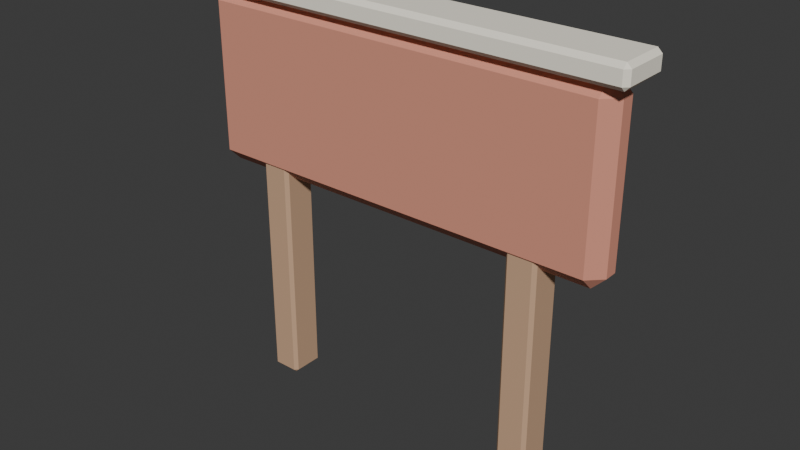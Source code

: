 # Source: sign.blend  (saved by Blender 5.2.44; exported with 4.5.12 LTS)
import bpy
from mathutils import Matrix  # noqa: F401  (used for matrix-valued properties, if any)

bpy.ops.wm.read_factory_settings(use_empty=True)
scene = bpy.context.scene
scene.name = 'Scene'

# ---- collections
col_collection = bpy.data.collections.new('Collection'); scene.collection.children.link(col_collection)

# ---- materials (node trees are filled in below, after node groups)
mat_wood = bpy.data.materials.new('Wood')
mat_wood.diffuse_color = (0.5961, 0.3765, 0.2353, 1.0)
mat_paint = bpy.data.materials.new('Paint')
mat_paint.diffuse_color = (0.7255, 0.302, 0.2118, 1.0)
mat_cream = bpy.data.materials.new('Cream')
mat_cream.diffuse_color = (1.0, 0.9451, 0.8078, 1.0)

# ---- material node trees
mat_wood.use_nodes = True; mat_wood.node_tree.nodes.clear()
_N = mat_wood.node_tree.nodes; _L = mat_wood.node_tree.links
n0 = _N.new('ShaderNodeBsdfPrincipled'); n0.name = 'BSDF - Pré-fundamentado'; n0.location = (-200, 100)
n0.inputs[0].default_value = (0.5961, 0.3765, 0.2353, 1.0)
n0.inputs[2].default_value = 0.85
n0.inputs[10].default_value = 0.005
n1 = _N.new('ShaderNodeOutputMaterial'); n1.name = 'Saída de material'; n1.location = (200, 100)
_L.new(n0.outputs[0], n1.inputs[0])
n1.is_active_output = True
mat_paint.use_nodes = True; mat_paint.node_tree.nodes.clear()
_N = mat_paint.node_tree.nodes; _L = mat_paint.node_tree.links
n0 = _N.new('ShaderNodeBsdfPrincipled'); n0.name = 'BSDF - Pré-fundamentado'; n0.location = (-200, 100)
n0.inputs[0].default_value = (0.7255, 0.302, 0.2118, 1.0)
n0.inputs[2].default_value = 0.85
n0.inputs[10].default_value = 0.005
n1 = _N.new('ShaderNodeOutputMaterial'); n1.name = 'Saída de material'; n1.location = (200, 100)
_L.new(n0.outputs[0], n1.inputs[0])
n1.is_active_output = True
mat_cream.use_nodes = True; mat_cream.node_tree.nodes.clear()
_N = mat_cream.node_tree.nodes; _L = mat_cream.node_tree.links
n0 = _N.new('ShaderNodeBsdfPrincipled'); n0.name = 'BSDF - Pré-fundamentado'; n0.location = (-200, 100)
n0.inputs[0].default_value = (1.0, 0.9451, 0.8078, 1.0)
n0.inputs[2].default_value = 0.85
n0.inputs[10].default_value = 0.005
n1 = _N.new('ShaderNodeOutputMaterial'); n1.name = 'Saída de material'; n1.location = (200, 100)
_L.new(n0.outputs[0], n1.inputs[0])
n1.is_active_output = True

# ---- world
world_world = bpy.data.worlds.new('World'); scene.world = world_world
world_world.use_nodes = True; world_world.node_tree.nodes.clear()
_N = world_world.node_tree.nodes; _L = world_world.node_tree.links
n0 = _N.new('ShaderNodeOutputWorld'); n0.name = 'World Output'; n0.location = (200, 100)
n1 = _N.new('ShaderNodeBackground'); n1.name = 'Background'; n1.location = (-200, 100)
n1.inputs[0].default_value = (0.05088, 0.05088, 0.05088, 1.0)
_L.new(n1.outputs[0], n0.inputs[0])
n0.is_active_output = True
world_world.color = (0.05088, 0.05088, 0.05088)
world_world.sun_shadow_jitter_overblur = 0.0

# ---- meshes
me_cubo_056 = bpy.data.meshes.new('Cubo.056')
me_cubo_056.from_pydata([(-0.695, -0.065, 0.0), (-0.695, -0.08, 0.015), (-0.71, -0.065, 0.015), (-0.695, -0.08, 1.385), (-0.695, -0.065, 1.4), (-0.71, -0.065, 1.385), (-0.695, 0.065, 0.0), (-0.71, 0.065, 0.015), (-0.695, 0.08, 0.015), (-0.695, 0.065, 1.4), (-0.695, 0.08, 1.385), (-0.71, 0.065, 1.385), (-0.585, -0.065, 0.0), (-0.57, -0.065, 0.015), (-0.585, -0.08, 0.015), (-0.585, -0.065, 1.4), (-0.585, -0.08, 1.385), (-0.57, -0.065, 1.385), (-0.585, 0.065, 0.0), (-0.585, 0.08, 0.015), (-0.57, 0.065, 0.015), (-0.585, 0.065, 1.4), (-0.57, 0.065, 1.385), (-0.585, 0.08, 1.385), (0.585, -0.065, 0.0), (0.585, -0.08, 0.015), (0.57, -0.065, 0.015), (0.585, -0.08, 1.385), (0.585, -0.065, 1.4), (0.57, -0.065, 1.385), (0.585, 0.065, 0.0), (0.57, 0.065, 0.015), (0.585, 0.08, 0.015), (0.585, 0.065, 1.4), (0.585, 0.08, 1.385), (0.57, 0.065, 1.385), (0.695, -0.065, 0.0), (0.71, -0.065, 0.015), (0.695, -0.08, 0.015), (0.695, -0.065, 1.4), (0.695, -0.08, 1.385), (0.71, -0.065, 1.385), (0.695, 0.065, 0.0), (0.695, 0.08, 0.015), (0.71, 0.065, 0.015), (0.695, 0.065, 1.4), (0.71, 0.065, 1.385), (0.695, 0.08, 1.385), (-0.915, -0.03, 1.0), (-0.915, -0.09, 1.06), (-0.975, -0.03, 1.06), (-0.915, -0.09, 1.74), (-0.915, -0.03, 1.8), (-0.975, -0.03, 1.74), (-0.915, 0.03, 1.0), (-0.975, 0.03, 1.06), (-0.915, 0.09, 1.06), (-0.915, 0.03, 1.8), (-0.915, 0.09, 1.74), (-0.975, 0.03, 1.74), (0.915, -0.03, 1.0), (0.975, -0.03, 1.06), (0.915, -0.09, 1.06), (0.915, -0.03, 1.8), (0.915, -0.09, 1.74), (0.975, -0.03, 1.74), (0.915, 0.03, 1.0), (0.915, 0.09, 1.06), (0.975, 0.03, 1.06), (0.915, 0.03, 1.8), (0.975, 0.03, 1.74), (0.915, 0.09, 1.74), (-1.01, -0.1, 1.79), (-1.01, -0.12, 1.81), (-1.03, -0.1, 1.81), (-1.01, -0.12, 1.87), (-1.01, -0.1, 1.89), (-1.03, -0.1, 1.87), (-1.01, 0.1, 1.79), (-1.03, 0.1, 1.81), (-1.01, 0.12, 1.81), (-1.01, 0.1, 1.89), (-1.01, 0.12, 1.87), (-1.03, 0.1, 1.87), (1.01, -0.1, 1.79), (1.03, -0.1, 1.81), (1.01, -0.12, 1.81), (1.01, -0.1, 1.89), (1.01, -0.12, 1.87), (1.03, -0.1, 1.87), (1.01, 0.1, 1.79), (1.01, 0.12, 1.81), (1.03, 0.1, 1.81), (1.01, 0.1, 1.89), (1.03, 0.1, 1.87), (1.01, 0.12, 1.87)], [], [(0, 1, 2), (3, 4, 5), (6, 7, 8), (9, 10, 11), (12, 13, 14), (15, 16, 17), (18, 19, 20), (21, 22, 23), (6, 0, 2, 7), (1, 3, 5, 2), (4, 9, 11, 5), (10, 8, 7, 11), (18, 6, 8, 19), (9, 21, 23, 10), (22, 20, 19, 23), (12, 18, 20, 13), (21, 15, 17, 22), (16, 14, 13, 17), (0, 12, 14, 1), (15, 4, 3, 16), (6, 18, 12, 0), (2, 5, 11, 7), (14, 16, 3, 1), (21, 9, 4, 15), (8, 10, 23, 19), (20, 22, 17, 13), (24, 25, 26), (27, 28, 29), (30, 31, 32), (33, 34, 35), (36, 37, 38), (39, 40, 41), (42, 43, 44), (45, 46, 47), (30, 24, 26, 31), (25, 27, 29, 26), (28, 33, 35, 29), (34, 32, 31, 35), (42, 30, 32, 43), (33, 45, 47, 34), (46, 44, 43, 47), (36, 42, 44, 37), (45, 39, 41, 46), (40, 38, 37, 41), (24, 36, 38, 25), (39, 28, 27, 40), (30, 42, 36, 24), (26, 29, 35, 31), (38, 40, 27, 25), (45, 33, 28, 39), (32, 34, 47, 43), (44, 46, 41, 37), (48, 49, 50), (51, 52, 53), (54, 55, 56), (57, 58, 59), (60, 61, 62), (63, 64, 65), (66, 67, 68), (69, 70, 71), (54, 48, 50, 55), (49, 51, 53, 50), (52, 57, 59, 53), (58, 56, 55, 59), (66, 54, 56, 67), (57, 69, 71, 58), (70, 68, 67, 71), (60, 66, 68, 61), (69, 63, 65, 70), (64, 62, 61, 65), (48, 60, 62, 49), (63, 52, 51, 64), (54, 66, 60, 48), (50, 53, 59, 55), (62, 64, 51, 49), (69, 57, 52, 63), (56, 58, 71, 67), (68, 70, 65, 61), (72, 73, 74), (75, 76, 77), (78, 79, 80), (81, 82, 83), (84, 85, 86), (87, 88, 89), (90, 91, 92), (93, 94, 95), (78, 72, 74, 79), (73, 75, 77, 74), (76, 81, 83, 77), (82, 80, 79, 83), (90, 78, 80, 91), (81, 93, 95, 82), (94, 92, 91, 95), (84, 90, 92, 85), (93, 87, 89, 94), (88, 86, 85, 89), (72, 84, 86, 73), (87, 76, 75, 88), (78, 90, 84, 72), (74, 77, 83, 79), (86, 88, 75, 73), (93, 81, 76, 87), (80, 82, 95, 91), (92, 94, 89, 85)])
me_cubo_056.polygons.foreach_set('material_index', [0, 0, 0, 0, 0, 0, 0, 0, 0, 0, 0, 0, 0, 0, 0, 0, 0, 0, 0, 0, 0, 0, 0, 0, 0, 0, 0, 0, 0, 0, 0, 0, 0, 0, 0, 0, 0, 0, 0, 0, 0, 0, 0, 0, 0, 0, 0, 0, 0, 0, 0, 0, 1, 1, 1, 1, 1, 1, 1, 1, 1, 1, 1, 1, 1, 1, 1, 1, 1, 1, 1, 1, 1, 1, 1, 1, 1, 1, 2, 2, 2, 2, 2, 2, 2, 2, 2, 2, 2, 2, 2, 2, 2, 2, 2, 2, 2, 2, 2, 2, 2, 2, 2, 2])
_uv = me_cubo_056.uv_layers.new(name='Mapa UV')
_uv.uv.foreach_set('vector', [0.1518, 0.7266, 0.1518, 0.75, 0.125, 0.7266, 0.6223, 0.0, 0.625, 0.02344, 0.6223, 0.02344, 0.1518, 0.5234, 0.125, 0.5234, 0.1518, 0.5, 0.625, 0.2433, 0.6223, 0.2701, 0.6223, 0.2266, 0.3482, 0.7266, 0.377, 0.7266, 0.3629, 0.7634, 0.6384, 0.7517, 0.6223, 0.7768, 0.6223, 0.7324, 0.3482, 0.5234, 0.3629, 0.4866, 0.377, 0.5234, 0.6384, 0.4983, 0.6223, 0.5176, 0.6223, 0.4732, 0.1518, 0.5234, 0.1518, 0.7266, 0.125, 0.7266, 0.125, 0.5234, 0.3777, 0.0, 0.6223, 0.0, 0.6223, 0.02344, 0.3777, 0.02344, 0.625, 0.02344, 0.625, 0.2433, 0.6223, 0.2266, 0.6223, 0.02344, 0.6223, 0.2701, 0.3777, 0.2768, 0.3777, 0.2266, 0.6223, 0.2266, 0.3482, 0.5234, 0.1518, 0.5234, 0.1518, 0.5, 0.3629, 0.4866, 0.625, 0.2433, 0.6384, 0.4983, 0.6223, 0.4732, 0.6223, 0.2701, 0.6223, 0.5176, 0.377, 0.5234, 0.3629, 0.4866, 0.6223, 0.4732, 0.3482, 0.7266, 0.3482, 0.5234, 0.377, 0.5234, 0.377, 0.7266, 0.6384, 0.4983, 0.6384, 0.7517, 0.6223, 0.7324, 0.6223, 0.5176, 0.6223, 0.7768, 0.3629, 0.7634, 0.377, 0.7266, 0.6223, 0.7324, 0.1518, 0.7266, 0.3482, 0.7266, 0.3629, 0.7634, 0.1518, 0.75, 0.6384, 0.7517, 0.625, 0.9732, 0.6223, 0.9732, 0.6223, 0.7768, 0.1518, 0.5234, 0.3482, 0.5234, 0.3482, 0.7266, 0.1518, 0.7266, 0.3777, 0.02344, 0.6223, 0.02344, 0.6223, 0.2266, 0.3777, 0.2266, 0.3629, 0.7634, 0.6223, 0.7768, 0.6223, 0.9732, 0.3777, 0.9732, 0.6384, 0.4983, 0.8482, 0.5234, 0.8482, 0.7266, 0.6384, 0.7517, 0.3777, 0.2768, 0.6223, 0.2701, 0.6223, 0.4732, 0.3629, 0.4866, 0.377, 0.5234, 0.6223, 0.5176, 0.6223, 0.7324, 0.377, 0.7266, 0.1518, 0.7266, 0.1518, 0.75, 0.125, 0.7266, 0.6223, 0.0, 0.625, 0.02344, 0.6223, 0.02344, 0.1518, 0.5234, 0.125, 0.5234, 0.1518, 0.5, 0.625, 0.2433, 0.6223, 0.2701, 0.6223, 0.2266, 0.3482, 0.7266, 0.377, 0.7266, 0.3629, 0.7634, 0.6384, 0.7517, 0.6223, 0.7768, 0.6223, 0.7324, 0.3482, 0.5234, 0.3629, 0.4866, 0.377, 0.5234, 0.6384, 0.4983, 0.6223, 0.5176, 0.6223, 0.4732, 0.1518, 0.5234, 0.1518, 0.7266, 0.125, 0.7266, 0.125, 0.5234, 0.3777, 0.0, 0.6223, 0.0, 0.6223, 0.02344, 0.3777, 0.02344, 0.625, 0.02344, 0.625, 0.2433, 0.6223, 0.2266, 0.6223, 0.02344, 0.6223, 0.2701, 0.3777, 0.2768, 0.3777, 0.2266, 0.6223, 0.2266, 0.3482, 0.5234, 0.1518, 0.5234, 0.1518, 0.5, 0.3629, 0.4866, 0.625, 0.2433, 0.6384, 0.4983, 0.6223, 0.4732, 0.6223, 0.2701, 0.6223, 0.5176, 0.377, 0.5234, 0.3629, 0.4866, 0.6223, 0.4732, 0.3482, 0.7266, 0.3482, 0.5234, 0.377, 0.5234, 0.377, 0.7266, 0.6384, 0.4983, 0.6384, 0.7517, 0.6223, 0.7324, 0.6223, 0.5176, 0.6223, 0.7768, 0.3629, 0.7634, 0.377, 0.7266, 0.6223, 0.7324, 0.1518, 0.7266, 0.3482, 0.7266, 0.3629, 0.7634, 0.1518, 0.75, 0.6384, 0.7517, 0.625, 0.9732, 0.6223, 0.9732, 0.6223, 0.7768, 0.1518, 0.5234, 0.3482, 0.5234, 0.3482, 0.7266, 0.1518, 0.7266, 0.3777, 0.02344, 0.6223, 0.02344, 0.6223, 0.2266, 0.3777, 0.2266, 0.3629, 0.7634, 0.6223, 0.7768, 0.6223, 0.9732, 0.3777, 0.9732, 0.6384, 0.4983, 0.8482, 0.5234, 0.8482, 0.7266, 0.6384, 0.7517, 0.3777, 0.2768, 0.6223, 0.2701, 0.6223, 0.4732, 0.3629, 0.4866, 0.377, 0.5234, 0.6223, 0.5176, 0.6223, 0.7324, 0.377, 0.7266, 0.1327, 0.6667, 0.1327, 0.75, 0.125, 0.6667, 0.6062, 0.0, 0.625, 0.08333, 0.6062, 0.08333, 0.1327, 0.5833, 0.125, 0.5833, 0.1327, 0.5, 0.625, 0.197, 0.6062, 0.2558, 0.6062, 0.1667, 0.3673, 0.6667, 0.3891, 0.6667, 0.3805, 0.7538, 0.6288, 0.7122, 0.6062, 0.7577, 0.6062, 0.6875, 0.3673, 0.5833, 0.3805, 0.4962, 0.3891, 0.5833, 0.6288, 0.5378, 0.6062, 0.5625, 0.6063, 0.4923, 0.1327, 0.5833, 0.1327, 0.6667, 0.125, 0.6667, 0.125, 0.5833, 0.3938, 0.0, 0.6062, 0.0, 0.6062, 0.08333, 0.3938, 0.08333, 0.625, 0.08333, 0.625, 0.197, 0.6062, 0.1667, 0.6062, 0.08333, 0.6062, 0.2558, 0.3937, 0.2577, 0.3938, 0.1667, 0.6062, 0.1667, 0.3673, 0.5833, 0.1327, 0.5833, 0.1327, 0.5, 0.3805, 0.4962, 0.625, 0.197, 0.6288, 0.5378, 0.6063, 0.4923, 0.6062, 0.2558, 0.6062, 0.5625, 0.3891, 0.5833, 0.3805, 0.4962, 0.6063, 0.4923, 0.3673, 0.6667, 0.3673, 0.5833, 0.3891, 0.5833, 0.3891, 0.6667, 0.6288, 0.5378, 0.6288, 0.7122, 0.6062, 0.6875, 0.6062, 0.5625, 0.6062, 0.7577, 0.3805, 0.7538, 0.3891, 0.6667, 0.6062, 0.6875, 0.1327, 0.6667, 0.3673, 0.6667, 0.3805, 0.7538, 0.1327, 0.75, 0.6288, 0.7122, 0.625, 0.9923, 0.6063, 0.9923, 0.6062, 0.7577, 0.1327, 0.5833, 0.3673, 0.5833, 0.3673, 0.6667, 0.1327, 0.6667, 0.3938, 0.08333, 0.6062, 0.08333, 0.6062, 0.1667, 0.3938, 0.1667, 0.3805, 0.7538, 0.6062, 0.7577, 0.6063, 0.9923, 0.3937, 0.9923, 0.6288, 0.5378, 0.8673, 0.5833, 0.8673, 0.6667, 0.6288, 0.7122, 0.3937, 0.2577, 0.6062, 0.2558, 0.6063, 0.4923, 0.3805, 0.4962, 0.3891, 0.5833, 0.6062, 0.5625, 0.6062, 0.6875, 0.3891, 0.6667, 0.1274, 0.7292, 0.1274, 0.75, 0.125, 0.7292, 0.575, 0.0, 0.625, 0.02083, 0.575, 0.02083, 0.1274, 0.5208, 0.125, 0.5208, 0.1274, 0.5, 0.625, 0.2369, 0.575, 0.2518, 0.575, 0.2292, 0.3726, 0.7292, 0.4125, 0.7292, 0.3988, 0.7512, 0.6262, 0.7408, 0.575, 0.7524, 0.575, 0.7344, 0.3726, 0.5208, 0.3988, 0.4988, 0.4125, 0.5208, 0.6262, 0.5092, 0.575, 0.5156, 0.575, 0.4976, 0.1274, 0.5208, 0.1274, 0.7292, 0.125, 0.7292, 0.125, 0.5208, 0.425, 0.0, 0.575, 0.0, 0.575, 0.02083, 0.425, 0.02083, 0.625, 0.02083, 0.625, 0.2369, 0.575, 0.2292, 0.575, 0.02083, 0.575, 0.2518, 0.425, 0.2524, 0.425, 0.2292, 0.575, 0.2292, 0.3726, 0.5208, 0.1274, 0.5208, 0.1274, 0.5, 0.3988, 0.4988, 0.625, 0.2369, 0.6262, 0.5092, 0.575, 0.4976, 0.575, 0.2518, 0.575, 0.5156, 0.4125, 0.5208, 0.3988, 0.4988, 0.575, 0.4976, 0.3726, 0.7292, 0.3726, 0.5208, 0.4125, 0.5208, 0.4125, 0.7292, 0.6262, 0.5092, 0.6262, 0.7408, 0.575, 0.7344, 0.575, 0.5156, 0.575, 0.7524, 0.3988, 0.7512, 0.4125, 0.7292, 0.575, 0.7344, 0.1274, 0.7292, 0.3726, 0.7292, 0.3988, 0.7512, 0.1274, 0.75, 0.6262, 0.7408, 0.625, 0.9976, 0.575, 0.9976, 0.575, 0.7524, 0.1274, 0.5208, 0.3726, 0.5208, 0.3726, 0.7292, 0.1274, 0.7292, 0.425, 0.02083, 0.575, 0.02083, 0.575, 0.2292, 0.425, 0.2292, 0.3988, 0.7512, 0.575, 0.7524, 0.575, 0.9976, 0.425, 0.9976, 0.6262, 0.5092, 0.8726, 0.5208, 0.8726, 0.7292, 0.6262, 0.7408, 0.425, 0.2524, 0.575, 0.2518, 0.575, 0.4976, 0.3988, 0.4988, 0.4125, 0.5208, 0.575, 0.5156, 0.575, 0.7344, 0.4125, 0.7292])
me_cubo_056.materials.append(mat_wood)
me_cubo_056.materials.append(mat_paint)
me_cubo_056.materials.append(mat_cream)
me_cubo_056.update()

# ---- objects
ob_sign = bpy.data.objects.new('sign', me_cubo_056)

# ---- transforms, parenting, visibility, modifiers, constraints
ob_sign.location = (0.0, 0.0, 0.0)

# ---- collection membership
col_collection.objects.link(ob_sign)

# ---- scene / render settings (as saved in the file)
scene.frame_start = 1; scene.frame_end = 250; scene.frame_set(1)
scene.render.engine = 'BLENDER_EEVEE_NEXT'
scene.render.bake_bias = 0.0
scene.render.bake_samples = 0
scene.render.compositor_device = 'GPU'
scene.eevee.use_volume_custom_range = False
scene.eevee.fast_gi_thickness_near = 0.1
scene.eevee.fast_gi_thickness_far = 0.0
scene.eevee.ray_tracing_options.screen_trace_thickness = 0.1
bpy.context.view_layer.update()

# ---- added for rendering (the .blend has no active camera and no usable light): camera, sun
cam_auto = bpy.data.cameras.new('AutoCamera')
cam_auto.lens = 50.0
cam_auto.sensor_width = 36.0
cam_auto.clip_end = 1000.0
ob_auto_camera = bpy.data.objects.new('AutoCamera', cam_auto)
scene.collection.objects.link(ob_auto_camera)
ob_auto_camera.location = (2.59612, -3.11535, 3.0219)
ob_auto_camera.rotation_euler = (1.09748, -7.21219e-08, 0.694738)
scene.camera = ob_auto_camera
light_auto_sun = bpy.data.lights.new('AutoSun', 'SUN')
light_auto_sun.energy = 3.0
light_auto_sun.angle = 0.0523599
ob_auto_sun = bpy.data.objects.new('AutoSun', light_auto_sun)
scene.collection.objects.link(ob_auto_sun)
ob_auto_sun.rotation_euler = (0.872665, 0.174533, 0.523599)
bpy.context.view_layer.update()
